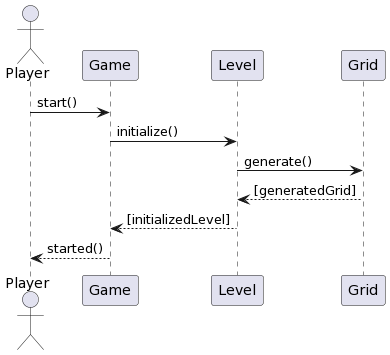

The diagram above was rendered by PlantUML. Its source (embedded in the PNG):
@startuml
actor Player as player

participant Game as game
participant Level as level
participant Grid as grid

player -> game: start()

game -> level: initialize()
level -> grid: generate()
grid --> level: [generatedGrid]
level --> game: [initializedLevel]
game --> player: started()
@enduml